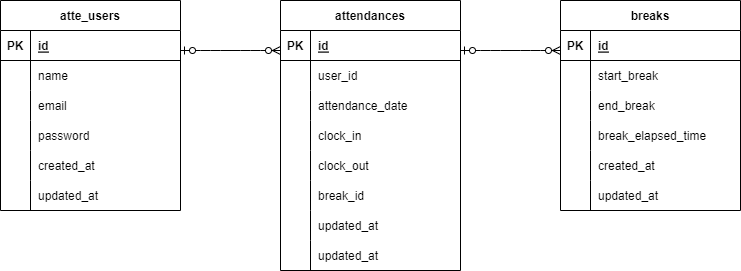

The diagram above was exported from draw.io. Its source (the exported page's mxGraphModel, read from the mxfile embedded in the PNG):
<mxGraphModel dx="872" dy="544" grid="1" gridSize="10" guides="1" tooltips="1" connect="1" arrows="1" fold="1" page="1" pageScale="1" pageWidth="827" pageHeight="1169" math="0" shadow="0">
  <root>
    <mxCell id="0" />
    <mxCell id="1" parent="0" />
    <mxCell id="2" value="atte_users" style="shape=table;startSize=30;container=1;collapsible=1;childLayout=tableLayout;fixedRows=1;rowLines=0;fontStyle=1;align=center;resizeLast=1;" parent="1" vertex="1">
      <mxGeometry x="40" y="40" width="180" height="210" as="geometry" />
    </mxCell>
    <mxCell id="3" value="" style="shape=tableRow;horizontal=0;startSize=0;swimlaneHead=0;swimlaneBody=0;fillColor=none;collapsible=0;dropTarget=0;points=[[0,0.5],[1,0.5]];portConstraint=eastwest;top=0;left=0;right=0;bottom=1;" parent="2" vertex="1">
      <mxGeometry y="30" width="180" height="30" as="geometry" />
    </mxCell>
    <mxCell id="4" value="PK" style="shape=partialRectangle;connectable=0;fillColor=none;top=0;left=0;bottom=0;right=0;fontStyle=1;overflow=hidden;" parent="3" vertex="1">
      <mxGeometry width="30" height="30" as="geometry">
        <mxRectangle width="30" height="30" as="alternateBounds" />
      </mxGeometry>
    </mxCell>
    <mxCell id="5" value="id" style="shape=partialRectangle;connectable=0;fillColor=none;top=0;left=0;bottom=0;right=0;align=left;spacingLeft=6;fontStyle=5;overflow=hidden;" parent="3" vertex="1">
      <mxGeometry x="30" width="150" height="30" as="geometry">
        <mxRectangle width="150" height="30" as="alternateBounds" />
      </mxGeometry>
    </mxCell>
    <mxCell id="6" value="" style="shape=tableRow;horizontal=0;startSize=0;swimlaneHead=0;swimlaneBody=0;fillColor=none;collapsible=0;dropTarget=0;points=[[0,0.5],[1,0.5]];portConstraint=eastwest;top=0;left=0;right=0;bottom=0;" parent="2" vertex="1">
      <mxGeometry y="60" width="180" height="30" as="geometry" />
    </mxCell>
    <mxCell id="7" value="" style="shape=partialRectangle;connectable=0;fillColor=none;top=0;left=0;bottom=0;right=0;editable=1;overflow=hidden;" parent="6" vertex="1">
      <mxGeometry width="30" height="30" as="geometry">
        <mxRectangle width="30" height="30" as="alternateBounds" />
      </mxGeometry>
    </mxCell>
    <mxCell id="8" value="name" style="shape=partialRectangle;connectable=0;fillColor=none;top=0;left=0;bottom=0;right=0;align=left;spacingLeft=6;overflow=hidden;" parent="6" vertex="1">
      <mxGeometry x="30" width="150" height="30" as="geometry">
        <mxRectangle width="150" height="30" as="alternateBounds" />
      </mxGeometry>
    </mxCell>
    <mxCell id="9" value="" style="shape=tableRow;horizontal=0;startSize=0;swimlaneHead=0;swimlaneBody=0;fillColor=none;collapsible=0;dropTarget=0;points=[[0,0.5],[1,0.5]];portConstraint=eastwest;top=0;left=0;right=0;bottom=0;" parent="2" vertex="1">
      <mxGeometry y="90" width="180" height="30" as="geometry" />
    </mxCell>
    <mxCell id="10" value="" style="shape=partialRectangle;connectable=0;fillColor=none;top=0;left=0;bottom=0;right=0;editable=1;overflow=hidden;" parent="9" vertex="1">
      <mxGeometry width="30" height="30" as="geometry">
        <mxRectangle width="30" height="30" as="alternateBounds" />
      </mxGeometry>
    </mxCell>
    <mxCell id="11" value="email" style="shape=partialRectangle;connectable=0;fillColor=none;top=0;left=0;bottom=0;right=0;align=left;spacingLeft=6;overflow=hidden;" parent="9" vertex="1">
      <mxGeometry x="30" width="150" height="30" as="geometry">
        <mxRectangle width="150" height="30" as="alternateBounds" />
      </mxGeometry>
    </mxCell>
    <mxCell id="12" value="" style="shape=tableRow;horizontal=0;startSize=0;swimlaneHead=0;swimlaneBody=0;fillColor=none;collapsible=0;dropTarget=0;points=[[0,0.5],[1,0.5]];portConstraint=eastwest;top=0;left=0;right=0;bottom=0;" parent="2" vertex="1">
      <mxGeometry y="120" width="180" height="30" as="geometry" />
    </mxCell>
    <mxCell id="13" value="" style="shape=partialRectangle;connectable=0;fillColor=none;top=0;left=0;bottom=0;right=0;editable=1;overflow=hidden;" parent="12" vertex="1">
      <mxGeometry width="30" height="30" as="geometry">
        <mxRectangle width="30" height="30" as="alternateBounds" />
      </mxGeometry>
    </mxCell>
    <mxCell id="14" value="password" style="shape=partialRectangle;connectable=0;fillColor=none;top=0;left=0;bottom=0;right=0;align=left;spacingLeft=6;overflow=hidden;" parent="12" vertex="1">
      <mxGeometry x="30" width="150" height="30" as="geometry">
        <mxRectangle width="150" height="30" as="alternateBounds" />
      </mxGeometry>
    </mxCell>
    <mxCell id="15" value="" style="shape=tableRow;horizontal=0;startSize=0;swimlaneHead=0;swimlaneBody=0;fillColor=none;collapsible=0;dropTarget=0;points=[[0,0.5],[1,0.5]];portConstraint=eastwest;top=0;left=0;right=0;bottom=0;" parent="2" vertex="1">
      <mxGeometry y="150" width="180" height="30" as="geometry" />
    </mxCell>
    <mxCell id="16" value="" style="shape=partialRectangle;connectable=0;fillColor=none;top=0;left=0;bottom=0;right=0;editable=1;overflow=hidden;" parent="15" vertex="1">
      <mxGeometry width="30" height="30" as="geometry">
        <mxRectangle width="30" height="30" as="alternateBounds" />
      </mxGeometry>
    </mxCell>
    <mxCell id="17" value="created_at" style="shape=partialRectangle;connectable=0;fillColor=none;top=0;left=0;bottom=0;right=0;align=left;spacingLeft=6;overflow=hidden;" parent="15" vertex="1">
      <mxGeometry x="30" width="150" height="30" as="geometry">
        <mxRectangle width="150" height="30" as="alternateBounds" />
      </mxGeometry>
    </mxCell>
    <mxCell id="18" value="" style="shape=tableRow;horizontal=0;startSize=0;swimlaneHead=0;swimlaneBody=0;fillColor=none;collapsible=0;dropTarget=0;points=[[0,0.5],[1,0.5]];portConstraint=eastwest;top=0;left=0;right=0;bottom=0;" parent="2" vertex="1">
      <mxGeometry y="180" width="180" height="30" as="geometry" />
    </mxCell>
    <mxCell id="19" value="" style="shape=partialRectangle;connectable=0;fillColor=none;top=0;left=0;bottom=0;right=0;editable=1;overflow=hidden;" parent="18" vertex="1">
      <mxGeometry width="30" height="30" as="geometry">
        <mxRectangle width="30" height="30" as="alternateBounds" />
      </mxGeometry>
    </mxCell>
    <mxCell id="20" value="updated_at" style="shape=partialRectangle;connectable=0;fillColor=none;top=0;left=0;bottom=0;right=0;align=left;spacingLeft=6;overflow=hidden;" parent="18" vertex="1">
      <mxGeometry x="30" width="150" height="30" as="geometry">
        <mxRectangle width="150" height="30" as="alternateBounds" />
      </mxGeometry>
    </mxCell>
    <mxCell id="46" value="breaks" style="shape=table;startSize=30;container=1;collapsible=1;childLayout=tableLayout;fixedRows=1;rowLines=0;fontStyle=1;align=center;resizeLast=1;" parent="1" vertex="1">
      <mxGeometry x="600" y="40" width="180" height="210" as="geometry" />
    </mxCell>
    <mxCell id="47" value="" style="shape=tableRow;horizontal=0;startSize=0;swimlaneHead=0;swimlaneBody=0;fillColor=none;collapsible=0;dropTarget=0;points=[[0,0.5],[1,0.5]];portConstraint=eastwest;top=0;left=0;right=0;bottom=1;" parent="46" vertex="1">
      <mxGeometry y="30" width="180" height="30" as="geometry" />
    </mxCell>
    <mxCell id="48" value="PK" style="shape=partialRectangle;connectable=0;fillColor=none;top=0;left=0;bottom=0;right=0;fontStyle=1;overflow=hidden;" parent="47" vertex="1">
      <mxGeometry width="30" height="30" as="geometry">
        <mxRectangle width="30" height="30" as="alternateBounds" />
      </mxGeometry>
    </mxCell>
    <mxCell id="49" value="id" style="shape=partialRectangle;connectable=0;fillColor=none;top=0;left=0;bottom=0;right=0;align=left;spacingLeft=6;fontStyle=5;overflow=hidden;" parent="47" vertex="1">
      <mxGeometry x="30" width="150" height="30" as="geometry">
        <mxRectangle width="150" height="30" as="alternateBounds" />
      </mxGeometry>
    </mxCell>
    <mxCell id="87" value="" style="shape=tableRow;horizontal=0;startSize=0;swimlaneHead=0;swimlaneBody=0;fillColor=none;collapsible=0;dropTarget=0;points=[[0,0.5],[1,0.5]];portConstraint=eastwest;top=0;left=0;right=0;bottom=0;" parent="46" vertex="1">
      <mxGeometry y="60" width="180" height="30" as="geometry" />
    </mxCell>
    <mxCell id="88" value="" style="shape=partialRectangle;connectable=0;fillColor=none;top=0;left=0;bottom=0;right=0;editable=1;overflow=hidden;" parent="87" vertex="1">
      <mxGeometry width="30" height="30" as="geometry">
        <mxRectangle width="30" height="30" as="alternateBounds" />
      </mxGeometry>
    </mxCell>
    <mxCell id="89" value="start_break" style="shape=partialRectangle;connectable=0;fillColor=none;top=0;left=0;bottom=0;right=0;align=left;spacingLeft=6;overflow=hidden;" parent="87" vertex="1">
      <mxGeometry x="30" width="150" height="30" as="geometry">
        <mxRectangle width="150" height="30" as="alternateBounds" />
      </mxGeometry>
    </mxCell>
    <mxCell id="53" value="" style="shape=tableRow;horizontal=0;startSize=0;swimlaneHead=0;swimlaneBody=0;fillColor=none;collapsible=0;dropTarget=0;points=[[0,0.5],[1,0.5]];portConstraint=eastwest;top=0;left=0;right=0;bottom=0;" parent="46" vertex="1">
      <mxGeometry y="90" width="180" height="30" as="geometry" />
    </mxCell>
    <mxCell id="54" value="" style="shape=partialRectangle;connectable=0;fillColor=none;top=0;left=0;bottom=0;right=0;editable=1;overflow=hidden;" parent="53" vertex="1">
      <mxGeometry width="30" height="30" as="geometry">
        <mxRectangle width="30" height="30" as="alternateBounds" />
      </mxGeometry>
    </mxCell>
    <mxCell id="55" value="end_break" style="shape=partialRectangle;connectable=0;fillColor=none;top=0;left=0;bottom=0;right=0;align=left;spacingLeft=6;overflow=hidden;" parent="53" vertex="1">
      <mxGeometry x="30" width="150" height="30" as="geometry">
        <mxRectangle width="150" height="30" as="alternateBounds" />
      </mxGeometry>
    </mxCell>
    <mxCell id="90" value="" style="shape=tableRow;horizontal=0;startSize=0;swimlaneHead=0;swimlaneBody=0;fillColor=none;collapsible=0;dropTarget=0;points=[[0,0.5],[1,0.5]];portConstraint=eastwest;top=0;left=0;right=0;bottom=0;" parent="46" vertex="1">
      <mxGeometry y="120" width="180" height="30" as="geometry" />
    </mxCell>
    <mxCell id="91" value="" style="shape=partialRectangle;connectable=0;fillColor=none;top=0;left=0;bottom=0;right=0;editable=1;overflow=hidden;" parent="90" vertex="1">
      <mxGeometry width="30" height="30" as="geometry">
        <mxRectangle width="30" height="30" as="alternateBounds" />
      </mxGeometry>
    </mxCell>
    <mxCell id="92" value="break_elapsed_time" style="shape=partialRectangle;connectable=0;fillColor=none;top=0;left=0;bottom=0;right=0;align=left;spacingLeft=6;overflow=hidden;" parent="90" vertex="1">
      <mxGeometry x="30" width="150" height="30" as="geometry">
        <mxRectangle width="150" height="30" as="alternateBounds" />
      </mxGeometry>
    </mxCell>
    <mxCell id="56" value="" style="shape=tableRow;horizontal=0;startSize=0;swimlaneHead=0;swimlaneBody=0;fillColor=none;collapsible=0;dropTarget=0;points=[[0,0.5],[1,0.5]];portConstraint=eastwest;top=0;left=0;right=0;bottom=0;" parent="46" vertex="1">
      <mxGeometry y="150" width="180" height="30" as="geometry" />
    </mxCell>
    <mxCell id="57" value="" style="shape=partialRectangle;connectable=0;fillColor=none;top=0;left=0;bottom=0;right=0;editable=1;overflow=hidden;" parent="56" vertex="1">
      <mxGeometry width="30" height="30" as="geometry">
        <mxRectangle width="30" height="30" as="alternateBounds" />
      </mxGeometry>
    </mxCell>
    <mxCell id="58" value="created_at" style="shape=partialRectangle;connectable=0;fillColor=none;top=0;left=0;bottom=0;right=0;align=left;spacingLeft=6;overflow=hidden;" parent="56" vertex="1">
      <mxGeometry x="30" width="150" height="30" as="geometry">
        <mxRectangle width="150" height="30" as="alternateBounds" />
      </mxGeometry>
    </mxCell>
    <mxCell id="59" value="" style="shape=tableRow;horizontal=0;startSize=0;swimlaneHead=0;swimlaneBody=0;fillColor=none;collapsible=0;dropTarget=0;points=[[0,0.5],[1,0.5]];portConstraint=eastwest;top=0;left=0;right=0;bottom=0;" parent="46" vertex="1">
      <mxGeometry y="180" width="180" height="30" as="geometry" />
    </mxCell>
    <mxCell id="60" value="" style="shape=partialRectangle;connectable=0;fillColor=none;top=0;left=0;bottom=0;right=0;editable=1;overflow=hidden;" parent="59" vertex="1">
      <mxGeometry width="30" height="30" as="geometry">
        <mxRectangle width="30" height="30" as="alternateBounds" />
      </mxGeometry>
    </mxCell>
    <mxCell id="61" value="updated_at" style="shape=partialRectangle;connectable=0;fillColor=none;top=0;left=0;bottom=0;right=0;align=left;spacingLeft=6;overflow=hidden;" parent="59" vertex="1">
      <mxGeometry x="30" width="150" height="30" as="geometry">
        <mxRectangle width="150" height="30" as="alternateBounds" />
      </mxGeometry>
    </mxCell>
    <mxCell id="62" value="attendances" style="shape=table;startSize=30;container=1;collapsible=1;childLayout=tableLayout;fixedRows=1;rowLines=0;fontStyle=1;align=center;resizeLast=1;" parent="1" vertex="1">
      <mxGeometry x="320" y="40" width="180" height="270" as="geometry" />
    </mxCell>
    <mxCell id="63" value="" style="shape=tableRow;horizontal=0;startSize=0;swimlaneHead=0;swimlaneBody=0;fillColor=none;collapsible=0;dropTarget=0;points=[[0,0.5],[1,0.5]];portConstraint=eastwest;top=0;left=0;right=0;bottom=1;" parent="62" vertex="1">
      <mxGeometry y="30" width="180" height="30" as="geometry" />
    </mxCell>
    <mxCell id="64" value="PK" style="shape=partialRectangle;connectable=0;fillColor=none;top=0;left=0;bottom=0;right=0;fontStyle=1;overflow=hidden;" parent="63" vertex="1">
      <mxGeometry width="30" height="30" as="geometry">
        <mxRectangle width="30" height="30" as="alternateBounds" />
      </mxGeometry>
    </mxCell>
    <mxCell id="65" value="id" style="shape=partialRectangle;connectable=0;fillColor=none;top=0;left=0;bottom=0;right=0;align=left;spacingLeft=6;fontStyle=5;overflow=hidden;" parent="63" vertex="1">
      <mxGeometry x="30" width="150" height="30" as="geometry">
        <mxRectangle width="150" height="30" as="alternateBounds" />
      </mxGeometry>
    </mxCell>
    <mxCell id="66" value="" style="shape=tableRow;horizontal=0;startSize=0;swimlaneHead=0;swimlaneBody=0;fillColor=none;collapsible=0;dropTarget=0;points=[[0,0.5],[1,0.5]];portConstraint=eastwest;top=0;left=0;right=0;bottom=0;" parent="62" vertex="1">
      <mxGeometry y="60" width="180" height="30" as="geometry" />
    </mxCell>
    <mxCell id="67" value="" style="shape=partialRectangle;connectable=0;fillColor=none;top=0;left=0;bottom=0;right=0;editable=1;overflow=hidden;" parent="66" vertex="1">
      <mxGeometry width="30" height="30" as="geometry">
        <mxRectangle width="30" height="30" as="alternateBounds" />
      </mxGeometry>
    </mxCell>
    <mxCell id="68" value="user_id" style="shape=partialRectangle;connectable=0;fillColor=none;top=0;left=0;bottom=0;right=0;align=left;spacingLeft=6;overflow=hidden;" parent="66" vertex="1">
      <mxGeometry x="30" width="150" height="30" as="geometry">
        <mxRectangle width="150" height="30" as="alternateBounds" />
      </mxGeometry>
    </mxCell>
    <mxCell id="72" value="" style="shape=tableRow;horizontal=0;startSize=0;swimlaneHead=0;swimlaneBody=0;fillColor=none;collapsible=0;dropTarget=0;points=[[0,0.5],[1,0.5]];portConstraint=eastwest;top=0;left=0;right=0;bottom=0;" parent="62" vertex="1">
      <mxGeometry y="90" width="180" height="30" as="geometry" />
    </mxCell>
    <mxCell id="73" value="" style="shape=partialRectangle;connectable=0;fillColor=none;top=0;left=0;bottom=0;right=0;editable=1;overflow=hidden;" parent="72" vertex="1">
      <mxGeometry width="30" height="30" as="geometry">
        <mxRectangle width="30" height="30" as="alternateBounds" />
      </mxGeometry>
    </mxCell>
    <mxCell id="74" value="attendance_date" style="shape=partialRectangle;connectable=0;fillColor=none;top=0;left=0;bottom=0;right=0;align=left;spacingLeft=6;overflow=hidden;" parent="72" vertex="1">
      <mxGeometry x="30" width="150" height="30" as="geometry">
        <mxRectangle width="150" height="30" as="alternateBounds" />
      </mxGeometry>
    </mxCell>
    <mxCell id="28" value="" style="shape=tableRow;horizontal=0;startSize=0;swimlaneHead=0;swimlaneBody=0;fillColor=none;collapsible=0;dropTarget=0;points=[[0,0.5],[1,0.5]];portConstraint=eastwest;top=0;left=0;right=0;bottom=0;" parent="62" vertex="1">
      <mxGeometry y="120" width="180" height="30" as="geometry" />
    </mxCell>
    <mxCell id="29" value="" style="shape=partialRectangle;connectable=0;fillColor=none;top=0;left=0;bottom=0;right=0;editable=1;overflow=hidden;" parent="28" vertex="1">
      <mxGeometry width="30" height="30" as="geometry">
        <mxRectangle width="30" height="30" as="alternateBounds" />
      </mxGeometry>
    </mxCell>
    <mxCell id="30" value="clock_in" style="shape=partialRectangle;connectable=0;fillColor=none;top=0;left=0;bottom=0;right=0;align=left;spacingLeft=6;overflow=hidden;" parent="28" vertex="1">
      <mxGeometry x="30" width="150" height="30" as="geometry">
        <mxRectangle width="150" height="30" as="alternateBounds" />
      </mxGeometry>
    </mxCell>
    <mxCell id="31" value="" style="shape=tableRow;horizontal=0;startSize=0;swimlaneHead=0;swimlaneBody=0;fillColor=none;collapsible=0;dropTarget=0;points=[[0,0.5],[1,0.5]];portConstraint=eastwest;top=0;left=0;right=0;bottom=0;" parent="62" vertex="1">
      <mxGeometry y="150" width="180" height="30" as="geometry" />
    </mxCell>
    <mxCell id="32" value="" style="shape=partialRectangle;connectable=0;fillColor=none;top=0;left=0;bottom=0;right=0;editable=1;overflow=hidden;" parent="31" vertex="1">
      <mxGeometry width="30" height="30" as="geometry">
        <mxRectangle width="30" height="30" as="alternateBounds" />
      </mxGeometry>
    </mxCell>
    <mxCell id="33" value="clock_out" style="shape=partialRectangle;connectable=0;fillColor=none;top=0;left=0;bottom=0;right=0;align=left;spacingLeft=6;overflow=hidden;" parent="31" vertex="1">
      <mxGeometry x="30" width="150" height="30" as="geometry">
        <mxRectangle width="150" height="30" as="alternateBounds" />
      </mxGeometry>
    </mxCell>
    <mxCell id="69" value="" style="shape=tableRow;horizontal=0;startSize=0;swimlaneHead=0;swimlaneBody=0;fillColor=none;collapsible=0;dropTarget=0;points=[[0,0.5],[1,0.5]];portConstraint=eastwest;top=0;left=0;right=0;bottom=0;" parent="62" vertex="1">
      <mxGeometry y="180" width="180" height="30" as="geometry" />
    </mxCell>
    <mxCell id="70" value="" style="shape=partialRectangle;connectable=0;fillColor=none;top=0;left=0;bottom=0;right=0;editable=1;overflow=hidden;" parent="69" vertex="1">
      <mxGeometry width="30" height="30" as="geometry">
        <mxRectangle width="30" height="30" as="alternateBounds" />
      </mxGeometry>
    </mxCell>
    <mxCell id="71" value="break_id" style="shape=partialRectangle;connectable=0;fillColor=none;top=0;left=0;bottom=0;right=0;align=left;spacingLeft=6;overflow=hidden;" parent="69" vertex="1">
      <mxGeometry x="30" width="150" height="30" as="geometry">
        <mxRectangle width="150" height="30" as="alternateBounds" />
      </mxGeometry>
    </mxCell>
    <mxCell id="81" value="" style="shape=tableRow;horizontal=0;startSize=0;swimlaneHead=0;swimlaneBody=0;fillColor=none;collapsible=0;dropTarget=0;points=[[0,0.5],[1,0.5]];portConstraint=eastwest;top=0;left=0;right=0;bottom=0;" parent="62" vertex="1">
      <mxGeometry y="210" width="180" height="30" as="geometry" />
    </mxCell>
    <mxCell id="82" value="" style="shape=partialRectangle;connectable=0;fillColor=none;top=0;left=0;bottom=0;right=0;editable=1;overflow=hidden;" parent="81" vertex="1">
      <mxGeometry width="30" height="30" as="geometry">
        <mxRectangle width="30" height="30" as="alternateBounds" />
      </mxGeometry>
    </mxCell>
    <mxCell id="83" value="updated_at" style="shape=partialRectangle;connectable=0;fillColor=none;top=0;left=0;bottom=0;right=0;align=left;spacingLeft=6;overflow=hidden;" parent="81" vertex="1">
      <mxGeometry x="30" width="150" height="30" as="geometry">
        <mxRectangle width="150" height="30" as="alternateBounds" />
      </mxGeometry>
    </mxCell>
    <mxCell id="84" value="" style="shape=tableRow;horizontal=0;startSize=0;swimlaneHead=0;swimlaneBody=0;fillColor=none;collapsible=0;dropTarget=0;points=[[0,0.5],[1,0.5]];portConstraint=eastwest;top=0;left=0;right=0;bottom=0;" parent="62" vertex="1">
      <mxGeometry y="240" width="180" height="30" as="geometry" />
    </mxCell>
    <mxCell id="85" value="" style="shape=partialRectangle;connectable=0;fillColor=none;top=0;left=0;bottom=0;right=0;editable=1;overflow=hidden;" parent="84" vertex="1">
      <mxGeometry width="30" height="30" as="geometry">
        <mxRectangle width="30" height="30" as="alternateBounds" />
      </mxGeometry>
    </mxCell>
    <mxCell id="86" value="updated_at" style="shape=partialRectangle;connectable=0;fillColor=none;top=0;left=0;bottom=0;right=0;align=left;spacingLeft=6;overflow=hidden;" parent="84" vertex="1">
      <mxGeometry x="30" width="150" height="30" as="geometry">
        <mxRectangle width="150" height="30" as="alternateBounds" />
      </mxGeometry>
    </mxCell>
    <mxCell id="95" value="" style="edgeStyle=entityRelationEdgeStyle;fontSize=12;html=1;endArrow=ERzeroToMany;startArrow=ERzeroToOne;" parent="1" edge="1">
      <mxGeometry width="100" height="100" relative="1" as="geometry">
        <mxPoint x="500" y="90" as="sourcePoint" />
        <mxPoint x="600" y="90" as="targetPoint" />
      </mxGeometry>
    </mxCell>
    <mxCell id="96" value="" style="edgeStyle=entityRelationEdgeStyle;fontSize=12;html=1;endArrow=ERzeroToMany;startArrow=ERzeroToOne;" parent="1" edge="1">
      <mxGeometry width="100" height="100" relative="1" as="geometry">
        <mxPoint x="220" y="90" as="sourcePoint" />
        <mxPoint x="320" y="90" as="targetPoint" />
      </mxGeometry>
    </mxCell>
  </root>
</mxGraphModel>